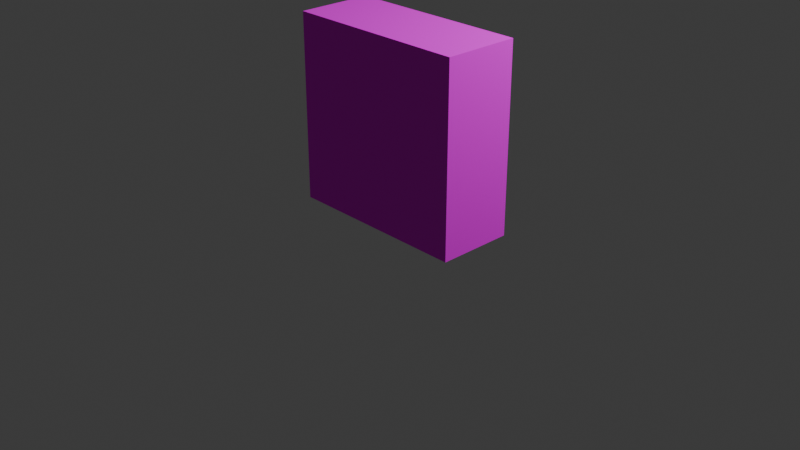 # Source: ps1-pc.blend  (saved by Blender 4.3.34; exported with 4.5.12 LTS)
import bpy
from mathutils import Matrix  # noqa: F401  (used for matrix-valued properties, if any)

bpy.ops.wm.read_factory_settings(use_empty=True)
scene = bpy.context.scene
scene.name = 'Scene'

# ---- collections
col_collection = bpy.data.collections.new('Collection'); scene.collection.children.link(col_collection)

# ---- images (referenced by path relative to the original .blend; pixels are not part of the script)
import os
ASSET_DIR = os.environ.get("B2B_ASSET_DIR", "")  # directory of the original .blend (textures are referenced by path, not embedded)
HERE = os.path.dirname(os.path.abspath(__file__))  # packed textures are extracted next to this script under _unpacked/

def load_image(name, relpath, width, height, colorspace="sRGB"):
    """Load a texture the original file referenced (path relative to the .blend, or extracted next to this script)."""
    p = next((c for c in (os.path.join(HERE, relpath), os.path.join(ASSET_DIR, relpath)) if relpath and os.path.exists(c)), "")
    if p:
        img = bpy.data.images.load(p, check_existing=True)
        img.name = name
    else:  # same state as the original file: an image datablock whose file is absent (Cycles renders it pink)
        img = bpy.data.images.new(name, width, height)
        img.source = "FILE"
        img.filepath = "//" + (relpath or name)
    img.colorspace_settings.name = colorspace
    return img
img_pc_parts_texture_png = load_image('pc-parts-texture.png', 'textures/pc-parts-texture.png', 1024, 1024, 'sRGB')

# ---- materials (node trees are filled in below, after node groups)
mat_material = bpy.data.materials.new('Material')
mat_material.alpha_threshold = 0.0
mat_material.roughness = 0.5
mat_material.line_color = (0.0, 0.0, 0.0, 1.0)

# ---- material node trees
mat_material.use_nodes = True; mat_material.node_tree.nodes.clear()
_N = mat_material.node_tree.nodes; _L = mat_material.node_tree.links
n0 = _N.new('ShaderNodeOutputMaterial'); n0.name = 'Material Output'; n0.location = (471, 305)
n1 = _N.new('ShaderNodeBsdfDiffuse'); n1.name = 'Diffuse BSDF'; n1.location = (298, 289)
n1.inputs[1].default_value = 1.0
n2 = _N.new('ShaderNodeTexImage'); n2.name = 'Image Texture'; n2.location = (-185, 314)
n2.image = img_pc_parts_texture_png
n2.interpolation = 'Closest'
n3 = _N.new('ShaderNodeMix'); n3.name = 'Mix'; n3.location = (123, 297)
n3.data_type = 'RGBA'
n3.blend_type = 'COLOR'
n4 = _N.new('ShaderNodeVertexColor'); n4.name = 'Color Attribute'; n4.location = (-139, 1)
n4.layer_name = 'Color'
_L.new(n1.outputs[0], n0.inputs[0])
_L.new(n3.outputs[2], n1.inputs[0])
_L.new(n2.outputs[0], n3.inputs[6])
_L.new(n4.outputs[0], n3.inputs[7])
n0.is_active_output = True

# ---- world
world_world = bpy.data.worlds.new('World'); scene.world = world_world
world_world.use_nodes = True; world_world.node_tree.nodes.clear()
_N = world_world.node_tree.nodes; _L = world_world.node_tree.links
n0 = _N.new('ShaderNodeOutputWorld'); n0.name = 'World Output'; n0.location = (300, 300)
n1 = _N.new('ShaderNodeBackground'); n1.name = 'Background'; n1.location = (10, 300)
n1.inputs[0].default_value = (0.05088, 0.05088, 0.05088, 1.0)
_L.new(n1.outputs[0], n0.inputs[0])
n0.is_active_output = True
world_world.color = (0.05088, 0.05088, 0.05088)
world_world.sun_shadow_jitter_overblur = 0.0

# ---- cameras
cam_camera = bpy.data.cameras.new('Camera')
cam_camera.clip_end = 100.0
cam_camera.ortho_scale = 7.314

# ---- lights
light_light = bpy.data.lights.new('Light', 'POINT')
light_light.energy = 1000.0
light_light.shadow_soft_size = 0.1

# ---- meshes
me_cube = bpy.data.meshes.new('Cube')
me_cube.from_pydata([(1.0, 1.0, 1.0), (1.0, 1.0, -1.0), (1.0, 0.1752, 1.0), (1.0, 0.1752, -1.0), (-1.0, 1.0, 1.0), (-1.0, 1.0, -1.0), (-1.0, 0.1752, 1.0), (-1.0, 0.1752, -1.0)], [], [(0, 4, 6, 2), (5, 1, 3, 7), (3, 2, 6, 7), (7, 6, 4, 5), (1, 0, 2, 3), (5, 4, 0, 1)])
_uv = me_cube.uv_layers.new(name='UVMap')
_uv.uv.foreach_set('vector', [0.8585, 0.9815, 0.8585, 0.7055, 0.9723, 0.7055, 0.9723, 0.9815, 0.1, 0.7062, 1.1, 0.7062, 1.1, 0.2938, 0.1, 0.2938, 0.9997, 0.5829, 0.9997, 0.9858, 0.8329, 0.9858, 0.8329, 0.5829, 0.4306, 0.6533, 0.4306, 0.9998, 0.5864, 0.9998, 0.5864, 0.6533, 0.8201, 0.583, 0.8201, 0.9999, 0.6482, 0.9999, 0.6482, 0.583, 0.8329, 0.5829, 0.8329, 0.9858, 0.9997, 0.9858, 0.9997, 0.5829])
_ca = me_cube.color_attributes.new('Color', 'FLOAT_COLOR', 'POINT')
_ca.data.foreach_set('color', [0.0, 0.0, 0.0, 1.0, 0.0, 0.0, 0.0, 1.0, 0.0, 0.0, 0.0, 1.0, 0.0, 0.0, 0.0, 1.0, 0.0, 0.0, 0.0, 1.0, 0.0, 0.0, 0.0, 1.0, 0.0, 0.0, 0.0, 1.0, 0.0, 0.0, 0.0, 1.0])
me_cube.materials.append(mat_material)
me_cube.use_mirror_vertex_groups = False
me_cube.update()

# ---- objects
ob_cube = bpy.data.objects.new('Cube', me_cube)
ob_light = bpy.data.objects.new('Light', light_light)
ob_camera = bpy.data.objects.new('Camera', cam_camera)

# ---- transforms, parenting, visibility, modifiers, constraints
ob_cube.location = (-0.02255, -0.5, 1.0)
ob_cube.scale = (1.0, 0.9942, 1.0)
ob_cube.lock_rotations_4d = False
ob_cube.empty_display_type = 'ARROWS'
ob_cube.lineart.crease_threshold = 0.0
ob_light.location = (4.076, 1.005, 5.904)
ob_light.rotation_euler = (0.6503, 0.05522, 1.866)
ob_light.lock_rotations_4d = False
ob_light.empty_display_type = 'ARROWS'
ob_light.color = (0.0, 0.0, 0.0, 0.0)
ob_light.lineart.crease_threshold = 0.0
ob_camera.location = (7.359, -6.926, 4.958)
ob_camera.rotation_euler = (1.109, 0.0, 0.8149)
ob_camera.lock_rotations_4d = False
ob_camera.empty_display_type = 'ARROWS'
ob_camera.color = (0.0, 0.0, 0.0, 0.0)
ob_camera.display_type = 'WIRE'
ob_camera.lineart.crease_threshold = 0.0

# ---- collection membership
col_collection.objects.link(ob_cube)
col_collection.objects.link(ob_light)
col_collection.objects.link(ob_camera)

# ---- scene / render settings (as saved in the file)
scene.camera = ob_camera
scene.frame_start = 1; scene.frame_end = 250; scene.frame_set(0)
scene.render.engine = 'BLENDER_EEVEE_NEXT'
bpy.context.view_layer.update()
